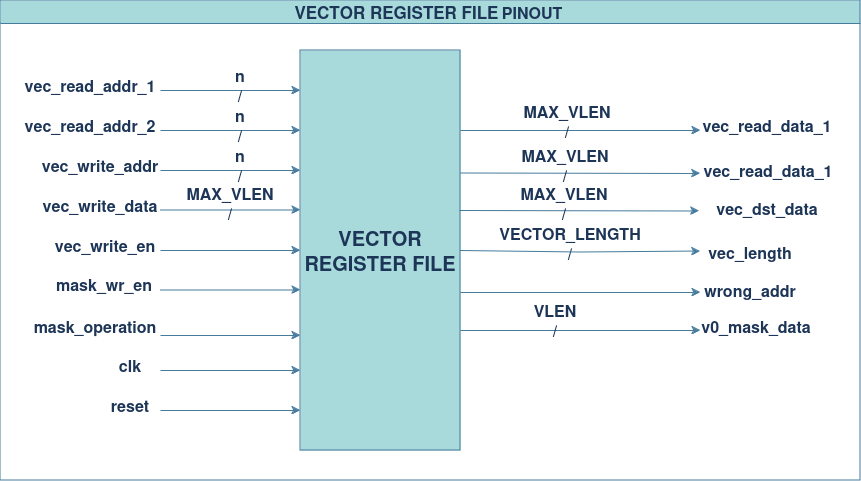

The diagram above was exported from draw.io. Its source (the exported page's mxGraphModel, read from the mxfile embedded in the PNG):
<mxGraphModel dx="1914" dy="1031" grid="1" gridSize="10" guides="1" tooltips="1" connect="1" arrows="1" fold="1" page="1" pageScale="1" pageWidth="850" pageHeight="1100" math="0" shadow="0">
  <root>
    <mxCell id="0" />
    <mxCell id="1" parent="0" />
    <mxCell id="-H3yA1DCYKTckztAdhud-1" value="&lt;div style=&quot;font-size: 20px;&quot;&gt;&lt;font style=&quot;font-size: 20px;&quot;&gt;&lt;b&gt;VECTOR&lt;/b&gt;&lt;/font&gt;&lt;/div&gt;&lt;div style=&quot;font-size: 20px;&quot;&gt;&lt;font style=&quot;font-size: 20px;&quot;&gt;&lt;b&gt;REGISTER FILE&lt;/b&gt;&lt;/font&gt;&lt;br&gt;&lt;/div&gt;" style="rounded=0;whiteSpace=wrap;html=1;labelBackgroundColor=none;fillColor=#A8DADC;strokeColor=#457B9D;fontColor=#1D3557;" parent="1" vertex="1">
      <mxGeometry x="320" y="440" width="160" height="400" as="geometry" />
    </mxCell>
    <mxCell id="-H3yA1DCYKTckztAdhud-2" value="" style="endArrow=classic;html=1;rounded=0;labelBackgroundColor=none;strokeColor=#457B9D;fontColor=default;" parent="1" edge="1">
      <mxGeometry width="50" height="50" relative="1" as="geometry">
        <mxPoint x="180" y="480" as="sourcePoint" />
        <mxPoint x="320" y="480" as="targetPoint" />
      </mxGeometry>
    </mxCell>
    <mxCell id="-H3yA1DCYKTckztAdhud-3" value="" style="endArrow=classic;html=1;rounded=0;labelBackgroundColor=none;strokeColor=#457B9D;fontColor=default;" parent="1" edge="1">
      <mxGeometry width="50" height="50" relative="1" as="geometry">
        <mxPoint x="180" y="520" as="sourcePoint" />
        <mxPoint x="320" y="520" as="targetPoint" />
      </mxGeometry>
    </mxCell>
    <mxCell id="-H3yA1DCYKTckztAdhud-4" value="" style="endArrow=classic;html=1;rounded=0;labelBackgroundColor=none;strokeColor=#457B9D;fontColor=default;" parent="1" edge="1">
      <mxGeometry width="50" height="50" relative="1" as="geometry">
        <mxPoint x="480" y="520" as="sourcePoint" />
        <mxPoint x="720" y="520" as="targetPoint" />
      </mxGeometry>
    </mxCell>
    <mxCell id="-H3yA1DCYKTckztAdhud-5" value="" style="endArrow=classic;html=1;rounded=0;labelBackgroundColor=none;strokeColor=#457B9D;fontColor=default;" parent="1" edge="1">
      <mxGeometry width="50" height="50" relative="1" as="geometry">
        <mxPoint x="480" y="562.5" as="sourcePoint" />
        <mxPoint x="720" y="563" as="targetPoint" />
      </mxGeometry>
    </mxCell>
    <mxCell id="-H3yA1DCYKTckztAdhud-6" value="" style="endArrow=classic;html=1;rounded=0;labelBackgroundColor=none;strokeColor=#457B9D;fontColor=default;" parent="1" edge="1">
      <mxGeometry width="50" height="50" relative="1" as="geometry">
        <mxPoint x="180" y="560" as="sourcePoint" />
        <mxPoint x="320" y="560" as="targetPoint" />
      </mxGeometry>
    </mxCell>
    <mxCell id="-H3yA1DCYKTckztAdhud-7" value="" style="endArrow=classic;html=1;rounded=0;labelBackgroundColor=none;strokeColor=#457B9D;fontColor=default;" parent="1" edge="1">
      <mxGeometry width="50" height="50" relative="1" as="geometry">
        <mxPoint x="180" y="760" as="sourcePoint" />
        <mxPoint x="320" y="760" as="targetPoint" />
      </mxGeometry>
    </mxCell>
    <mxCell id="-H3yA1DCYKTckztAdhud-8" value="" style="endArrow=classic;html=1;rounded=0;labelBackgroundColor=none;strokeColor=#457B9D;fontColor=default;" parent="1" edge="1">
      <mxGeometry width="50" height="50" relative="1" as="geometry">
        <mxPoint x="180" y="800" as="sourcePoint" />
        <mxPoint x="320" y="800" as="targetPoint" />
      </mxGeometry>
    </mxCell>
    <mxCell id="-H3yA1DCYKTckztAdhud-9" value="" style="endArrow=classic;html=1;rounded=0;labelBackgroundColor=none;strokeColor=#457B9D;fontColor=default;" parent="1" edge="1">
      <mxGeometry width="50" height="50" relative="1" as="geometry">
        <mxPoint x="180" y="599.5" as="sourcePoint" />
        <mxPoint x="320" y="599.5" as="targetPoint" />
      </mxGeometry>
    </mxCell>
    <mxCell id="-H3yA1DCYKTckztAdhud-10" value="" style="endArrow=classic;html=1;rounded=0;labelBackgroundColor=none;strokeColor=#457B9D;fontColor=default;" parent="1" edge="1">
      <mxGeometry width="50" height="50" relative="1" as="geometry">
        <mxPoint x="180" y="640" as="sourcePoint" />
        <mxPoint x="320" y="640" as="targetPoint" />
      </mxGeometry>
    </mxCell>
    <mxCell id="-H3yA1DCYKTckztAdhud-11" value="&lt;font size=&quot;1&quot;&gt;&lt;b&gt;&lt;font style=&quot;font-size: 16px;&quot;&gt;vec_read_addr_1&lt;/font&gt;&lt;/b&gt;&lt;/font&gt;" style="text;html=1;align=center;verticalAlign=middle;whiteSpace=wrap;rounded=0;labelBackgroundColor=none;fontColor=#1D3557;" parent="1" vertex="1">
      <mxGeometry x="80" y="460" width="60" height="30" as="geometry" />
    </mxCell>
    <mxCell id="-H3yA1DCYKTckztAdhud-12" value="&lt;font size=&quot;1&quot;&gt;&lt;b&gt;&lt;font style=&quot;font-size: 16px;&quot;&gt;vec_read_addr_2&lt;/font&gt;&lt;/b&gt;&lt;/font&gt;" style="text;html=1;align=center;verticalAlign=middle;whiteSpace=wrap;rounded=0;labelBackgroundColor=none;fontColor=#1D3557;" parent="1" vertex="1">
      <mxGeometry x="80" y="500" width="60" height="30" as="geometry" />
    </mxCell>
    <mxCell id="-H3yA1DCYKTckztAdhud-13" value="&lt;font size=&quot;1&quot;&gt;&lt;b&gt;&lt;font style=&quot;font-size: 16px;&quot;&gt;vec_write_addr&lt;/font&gt;&lt;/b&gt;&lt;/font&gt;" style="text;html=1;align=center;verticalAlign=middle;whiteSpace=wrap;rounded=0;labelBackgroundColor=none;fontColor=#1D3557;" parent="1" vertex="1">
      <mxGeometry x="90" y="540" width="60" height="30" as="geometry" />
    </mxCell>
    <mxCell id="-H3yA1DCYKTckztAdhud-14" value="&lt;font size=&quot;1&quot;&gt;&lt;b&gt;&lt;font style=&quot;font-size: 16px;&quot;&gt;vec_write_data&lt;/font&gt;&lt;/b&gt;&lt;/font&gt;" style="text;html=1;align=center;verticalAlign=middle;whiteSpace=wrap;rounded=0;labelBackgroundColor=none;fontColor=#1D3557;" parent="1" vertex="1">
      <mxGeometry x="90" y="580" width="60" height="30" as="geometry" />
    </mxCell>
    <mxCell id="-H3yA1DCYKTckztAdhud-15" value="&lt;font size=&quot;1&quot;&gt;&lt;b&gt;&lt;font style=&quot;font-size: 16px;&quot;&gt;vec_read_data_1&lt;/font&gt;&lt;/b&gt;&lt;/font&gt;" style="text;html=1;align=center;verticalAlign=middle;whiteSpace=wrap;rounded=0;labelBackgroundColor=none;fontColor=#1D3557;" parent="1" vertex="1">
      <mxGeometry x="757" y="500" width="60" height="30" as="geometry" />
    </mxCell>
    <mxCell id="-H3yA1DCYKTckztAdhud-16" value="&lt;font size=&quot;1&quot;&gt;&lt;b&gt;&lt;font style=&quot;font-size: 16px;&quot;&gt;vec_read_data_1&lt;/font&gt;&lt;/b&gt;&lt;/font&gt;" style="text;html=1;align=center;verticalAlign=middle;whiteSpace=wrap;rounded=0;labelBackgroundColor=none;fontColor=#1D3557;" parent="1" vertex="1">
      <mxGeometry x="758" y="545" width="60" height="30" as="geometry" />
    </mxCell>
    <mxCell id="-H3yA1DCYKTckztAdhud-17" value="&lt;font size=&quot;1&quot;&gt;&lt;b&gt;&lt;font style=&quot;font-size: 16px;&quot;&gt;vec_write_en&lt;/font&gt;&lt;/b&gt;&lt;/font&gt;" style="text;html=1;align=center;verticalAlign=middle;whiteSpace=wrap;rounded=0;labelBackgroundColor=none;fontColor=#1D3557;" parent="1" vertex="1">
      <mxGeometry x="95" y="620" width="60" height="30" as="geometry" />
    </mxCell>
    <mxCell id="-H3yA1DCYKTckztAdhud-18" value="&lt;font size=&quot;1&quot;&gt;&lt;b&gt;&lt;font style=&quot;font-size: 16px;&quot;&gt;clk&lt;/font&gt;&lt;/b&gt;&lt;/font&gt;" style="text;html=1;align=center;verticalAlign=middle;whiteSpace=wrap;rounded=0;labelBackgroundColor=none;fontColor=#1D3557;" parent="1" vertex="1">
      <mxGeometry x="120" y="740" width="60" height="30" as="geometry" />
    </mxCell>
    <mxCell id="-H3yA1DCYKTckztAdhud-19" value="&lt;font size=&quot;1&quot;&gt;&lt;b&gt;&lt;font style=&quot;font-size: 16px;&quot;&gt;reset&lt;/font&gt;&lt;/b&gt;&lt;/font&gt;" style="text;html=1;align=center;verticalAlign=middle;whiteSpace=wrap;rounded=0;labelBackgroundColor=none;fontColor=#1D3557;" parent="1" vertex="1">
      <mxGeometry x="120" y="780" width="60" height="30" as="geometry" />
    </mxCell>
    <mxCell id="-H3yA1DCYKTckztAdhud-20" value="&lt;font style=&quot;font-size: 17px;&quot;&gt;VECTOR REGISTER FILE&lt;/font&gt; &lt;font style=&quot;font-size: 16px;&quot;&gt;PINOUT&lt;/font&gt;&amp;nbsp; " style="swimlane;whiteSpace=wrap;html=1;labelBackgroundColor=none;fillColor=#A8DADC;strokeColor=#457B9D;fontColor=#1D3557;" parent="1" vertex="1">
      <mxGeometry x="20" y="390" width="860" height="480" as="geometry" />
    </mxCell>
    <mxCell id="-H3yA1DCYKTckztAdhud-24" value="&lt;div style=&quot;font-size: 16px;&quot;&gt;&lt;font style=&quot;font-size: 16px;&quot;&gt;&lt;b&gt;n&lt;br&gt;&lt;/b&gt;&lt;/font&gt;&lt;/div&gt;&lt;div style=&quot;font-size: 16px;&quot;&gt;&lt;font style=&quot;font-size: 16px;&quot;&gt;&lt;b&gt;/&lt;/b&gt;&lt;/font&gt;&lt;/div&gt;" style="text;html=1;align=center;verticalAlign=middle;whiteSpace=wrap;rounded=0;fontColor=#1D3557;labelBackgroundColor=none;" parent="1" vertex="1">
      <mxGeometry x="230" y="460" width="60" height="30" as="geometry" />
    </mxCell>
    <mxCell id="-H3yA1DCYKTckztAdhud-25" value="&lt;div style=&quot;font-size: 16px;&quot;&gt;&lt;font style=&quot;font-size: 16px;&quot;&gt;&lt;b&gt;n&lt;br&gt;&lt;/b&gt;&lt;/font&gt;&lt;/div&gt;&lt;div style=&quot;font-size: 16px;&quot;&gt;&lt;font style=&quot;font-size: 16px;&quot;&gt;&lt;b&gt;/&lt;/b&gt;&lt;/font&gt;&lt;/div&gt;" style="text;html=1;align=center;verticalAlign=middle;whiteSpace=wrap;rounded=0;fontColor=#1D3557;labelBackgroundColor=none;" parent="1" vertex="1">
      <mxGeometry x="230" y="500" width="60" height="30" as="geometry" />
    </mxCell>
    <mxCell id="-H3yA1DCYKTckztAdhud-26" value="&lt;div style=&quot;font-size: 16px;&quot;&gt;&lt;font style=&quot;font-size: 16px;&quot;&gt;&lt;b&gt;n&lt;br&gt;&lt;/b&gt;&lt;/font&gt;&lt;/div&gt;&lt;div style=&quot;font-size: 16px;&quot;&gt;&lt;font style=&quot;font-size: 16px;&quot;&gt;&lt;b&gt;/&lt;/b&gt;&lt;/font&gt;&lt;/div&gt;" style="text;html=1;align=center;verticalAlign=middle;whiteSpace=wrap;rounded=0;fontColor=#1D3557;labelBackgroundColor=none;" parent="1" vertex="1">
      <mxGeometry x="230" y="540" width="60" height="30" as="geometry" />
    </mxCell>
    <mxCell id="0E-gYxIpIGsFxnCIz7dP-1" value="&lt;div style=&quot;font-size: 16px;&quot;&gt;&lt;font style=&quot;font-size: 16px;&quot;&gt;&lt;b&gt;VECTOR_LENGTH&lt;br&gt;&lt;/b&gt;&lt;/font&gt;&lt;/div&gt;&lt;div style=&quot;font-size: 16px;&quot;&gt;&lt;font style=&quot;font-size: 16px;&quot;&gt;&lt;b&gt;/&lt;/b&gt;&lt;/font&gt;&lt;/div&gt;" style="text;html=1;align=center;verticalAlign=middle;whiteSpace=wrap;rounded=0;labelBackgroundColor=none;fontColor=#1D3557;" parent="1" vertex="1">
      <mxGeometry x="565" y="620" width="50" height="26" as="geometry" />
    </mxCell>
    <mxCell id="0E-gYxIpIGsFxnCIz7dP-2" value="" style="endArrow=classic;html=1;rounded=0;labelBackgroundColor=none;strokeColor=#457B9D;fontColor=default;" parent="1" edge="1">
      <mxGeometry width="50" height="50" relative="1" as="geometry">
        <mxPoint x="480" y="682" as="sourcePoint" />
        <mxPoint x="720" y="682" as="targetPoint" />
      </mxGeometry>
    </mxCell>
    <mxCell id="0E-gYxIpIGsFxnCIz7dP-3" value="&lt;font size=&quot;1&quot;&gt;&lt;b&gt;&lt;font style=&quot;font-size: 16px;&quot;&gt;wrong_addr&lt;/font&gt;&lt;/b&gt;&lt;/font&gt;" style="text;html=1;align=center;verticalAlign=middle;whiteSpace=wrap;rounded=0;labelBackgroundColor=none;fontColor=#1D3557;" parent="1" vertex="1">
      <mxGeometry x="740" y="665" width="60" height="30" as="geometry" />
    </mxCell>
    <mxCell id="0E-gYxIpIGsFxnCIz7dP-4" value="" style="endArrow=classic;html=1;rounded=0;labelBackgroundColor=none;strokeColor=#457B9D;fontColor=default;" parent="1" edge="1">
      <mxGeometry width="50" height="50" relative="1" as="geometry">
        <mxPoint x="480" y="640.5" as="sourcePoint" />
        <mxPoint x="720" y="641" as="targetPoint" />
        <Array as="points">
          <mxPoint x="600" y="642" />
        </Array>
      </mxGeometry>
    </mxCell>
    <mxCell id="0E-gYxIpIGsFxnCIz7dP-6" value="&lt;div style=&quot;font-size: 16px;&quot;&gt;&lt;font style=&quot;font-size: 16px;&quot;&gt;&lt;b&gt;MAX_VLEN&lt;br&gt;&lt;/b&gt;&lt;/font&gt;&lt;/div&gt;&lt;div style=&quot;font-size: 16px;&quot;&gt;&lt;font style=&quot;font-size: 16px;&quot;&gt;&lt;b&gt;/&lt;/b&gt;&lt;/font&gt;&lt;/div&gt;" style="text;html=1;align=center;verticalAlign=middle;whiteSpace=wrap;rounded=0;labelBackgroundColor=none;fontColor=#1D3557;" parent="1" vertex="1">
      <mxGeometry x="557" y="496" width="60" height="30" as="geometry" />
    </mxCell>
    <mxCell id="0E-gYxIpIGsFxnCIz7dP-7" value="&lt;div style=&quot;font-size: 16px;&quot;&gt;&lt;font style=&quot;font-size: 16px;&quot;&gt;&lt;b&gt;MAX_VLEN&lt;br&gt;&lt;/b&gt;&lt;/font&gt;&lt;/div&gt;&lt;div style=&quot;font-size: 16px;&quot;&gt;&lt;font style=&quot;font-size: 16px;&quot;&gt;&lt;b&gt;/&lt;/b&gt;&lt;/font&gt;&lt;/div&gt;" style="text;html=1;align=center;verticalAlign=middle;whiteSpace=wrap;rounded=0;labelBackgroundColor=none;fontColor=#1D3557;" parent="1" vertex="1">
      <mxGeometry x="555" y="540" width="60" height="30" as="geometry" />
    </mxCell>
    <mxCell id="0E-gYxIpIGsFxnCIz7dP-8" value="&lt;div style=&quot;font-size: 16px;&quot;&gt;&lt;font style=&quot;font-size: 16px;&quot;&gt;&lt;b&gt;MAX_VLEN&lt;br&gt;&lt;/b&gt;&lt;/font&gt;&lt;/div&gt;&lt;div style=&quot;font-size: 16px;&quot;&gt;&lt;font style=&quot;font-size: 16px;&quot;&gt;&lt;b&gt;/&lt;/b&gt;&lt;/font&gt;&lt;/div&gt;" style="text;html=1;align=center;verticalAlign=middle;whiteSpace=wrap;rounded=0;labelBackgroundColor=none;fontColor=#1D3557;" parent="1" vertex="1">
      <mxGeometry x="220" y="578" width="60" height="30" as="geometry" />
    </mxCell>
    <mxCell id="0E-gYxIpIGsFxnCIz7dP-9" value="&lt;font size=&quot;1&quot;&gt;&lt;b&gt;&lt;font style=&quot;font-size: 16px;&quot;&gt;vec_length&lt;/font&gt;&lt;/b&gt;&lt;/font&gt;" style="text;html=1;align=center;verticalAlign=middle;whiteSpace=wrap;rounded=0;labelBackgroundColor=none;fontColor=#1D3557;" parent="1" vertex="1">
      <mxGeometry x="740" y="627" width="60" height="30" as="geometry" />
    </mxCell>
    <mxCell id="RzSdwu7PthNxu33cVrkQ-2" value="" style="endArrow=classic;html=1;rounded=0;labelBackgroundColor=none;strokeColor=#457B9D;fontColor=default;" parent="1" edge="1">
      <mxGeometry width="50" height="50" relative="1" as="geometry">
        <mxPoint x="479" y="600" as="sourcePoint" />
        <mxPoint x="719" y="600.5" as="targetPoint" />
      </mxGeometry>
    </mxCell>
    <mxCell id="RzSdwu7PthNxu33cVrkQ-3" value="&lt;font size=&quot;1&quot;&gt;&lt;b&gt;&lt;font style=&quot;font-size: 16px;&quot;&gt;vec_dst_data&lt;/font&gt;&lt;/b&gt;&lt;/font&gt;" style="text;html=1;align=center;verticalAlign=middle;whiteSpace=wrap;rounded=0;labelBackgroundColor=none;fontColor=#1D3557;" parent="1" vertex="1">
      <mxGeometry x="757" y="582.5" width="60" height="30" as="geometry" />
    </mxCell>
    <mxCell id="RzSdwu7PthNxu33cVrkQ-4" value="&lt;div style=&quot;font-size: 16px;&quot;&gt;&lt;font style=&quot;font-size: 16px;&quot;&gt;&lt;b&gt;MAX_VLEN&lt;br&gt;&lt;/b&gt;&lt;/font&gt;&lt;/div&gt;&lt;div style=&quot;font-size: 16px;&quot;&gt;&lt;font style=&quot;font-size: 16px;&quot;&gt;&lt;b&gt;/&lt;/b&gt;&lt;/font&gt;&lt;/div&gt;" style="text;html=1;align=center;verticalAlign=middle;whiteSpace=wrap;rounded=0;labelBackgroundColor=none;fontColor=#1D3557;" parent="1" vertex="1">
      <mxGeometry x="554" y="577.5" width="60" height="30" as="geometry" />
    </mxCell>
    <mxCell id="mCzHoIuEmetghFMemnAT-1" value="" style="endArrow=classic;html=1;rounded=0;labelBackgroundColor=none;strokeColor=#457B9D;fontColor=default;" edge="1" parent="1">
      <mxGeometry width="50" height="50" relative="1" as="geometry">
        <mxPoint x="480" y="720" as="sourcePoint" />
        <mxPoint x="720" y="720" as="targetPoint" />
      </mxGeometry>
    </mxCell>
    <mxCell id="mCzHoIuEmetghFMemnAT-2" value="&lt;font size=&quot;1&quot;&gt;&lt;b&gt;&lt;font style=&quot;font-size: 16px;&quot;&gt;v0_mask_data&lt;/font&gt;&lt;/b&gt;&lt;/font&gt;" style="text;html=1;align=center;verticalAlign=middle;whiteSpace=wrap;rounded=0;labelBackgroundColor=none;fontColor=#1D3557;" vertex="1" parent="1">
      <mxGeometry x="746" y="701" width="60" height="30" as="geometry" />
    </mxCell>
    <mxCell id="mCzHoIuEmetghFMemnAT-3" value="&lt;div style=&quot;font-size: 16px;&quot;&gt;&lt;font style=&quot;font-size: 16px;&quot;&gt;&lt;b&gt;VLEN&lt;br&gt;&lt;/b&gt;&lt;/font&gt;&lt;/div&gt;&lt;div style=&quot;font-size: 16px;&quot;&gt;&lt;font style=&quot;font-size: 16px;&quot;&gt;&lt;b&gt;/&lt;/b&gt;&lt;/font&gt;&lt;/div&gt;" style="text;html=1;align=center;verticalAlign=middle;whiteSpace=wrap;rounded=0;labelBackgroundColor=none;fontColor=#1D3557;" vertex="1" parent="1">
      <mxGeometry x="545" y="695" width="60" height="30" as="geometry" />
    </mxCell>
    <mxCell id="mCzHoIuEmetghFMemnAT-4" value="" style="endArrow=classic;html=1;rounded=0;labelBackgroundColor=none;strokeColor=#457B9D;fontColor=default;" edge="1" parent="1">
      <mxGeometry width="50" height="50" relative="1" as="geometry">
        <mxPoint x="180" y="679.5" as="sourcePoint" />
        <mxPoint x="320" y="679.5" as="targetPoint" />
      </mxGeometry>
    </mxCell>
    <mxCell id="mCzHoIuEmetghFMemnAT-5" value="" style="endArrow=classic;html=1;rounded=0;labelBackgroundColor=none;strokeColor=#457B9D;fontColor=default;" edge="1" parent="1">
      <mxGeometry width="50" height="50" relative="1" as="geometry">
        <mxPoint x="180" y="725" as="sourcePoint" />
        <mxPoint x="320" y="725" as="targetPoint" />
      </mxGeometry>
    </mxCell>
    <mxCell id="mCzHoIuEmetghFMemnAT-6" value="&lt;font size=&quot;1&quot;&gt;&lt;b&gt;&lt;font style=&quot;font-size: 16px;&quot;&gt;mask_wr_en&lt;/font&gt;&lt;/b&gt;&lt;/font&gt;" style="text;html=1;align=center;verticalAlign=middle;whiteSpace=wrap;rounded=0;labelBackgroundColor=none;fontColor=#1D3557;" vertex="1" parent="1">
      <mxGeometry x="94" y="659" width="60" height="30" as="geometry" />
    </mxCell>
    <mxCell id="mCzHoIuEmetghFMemnAT-7" value="&lt;font size=&quot;1&quot;&gt;&lt;b&gt;&lt;font style=&quot;font-size: 16px;&quot;&gt;mask_operation&lt;/font&gt;&lt;/b&gt;&lt;/font&gt;" style="text;html=1;align=center;verticalAlign=middle;whiteSpace=wrap;rounded=0;labelBackgroundColor=none;fontColor=#1D3557;" vertex="1" parent="1">
      <mxGeometry x="85" y="701" width="60" height="30" as="geometry" />
    </mxCell>
  </root>
</mxGraphModel>